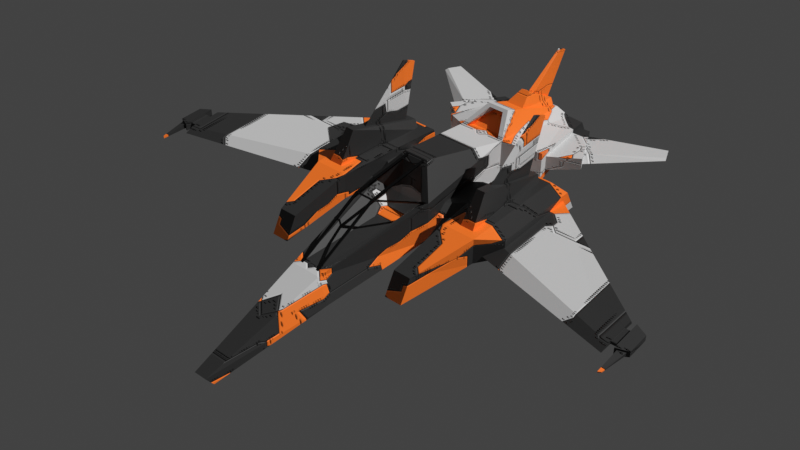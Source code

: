 # Source: Star_Fighter.blend  (saved by Blender 3.3.6; exported with 4.5.12 LTS)
import bpy
from mathutils import Matrix  # noqa: F401  (used for matrix-valued properties, if any)

bpy.ops.wm.read_factory_settings(use_empty=True)
scene = bpy.context.scene
scene.name = 'Scene'

# ---- collections
col_collection = bpy.data.collections.new('Collection'); scene.collection.children.link(col_collection)

# ---- materials (node trees are filled in below, after node groups)
mat_window = bpy.data.materials.new('Window')
mat_decaled_ship = bpy.data.materials.new('Decaled ship')

# ---- node groups
ng_nodegroup_002 = bpy.data.node_groups.new('NodeGroup.002', 'ShaderNodeTree')
_s = ng_nodegroup_002.interface.new_socket(name='Color', in_out='OUTPUT', socket_type='NodeSocketColor')
_s.default_value = (0.0, 0.0, 0.0, 0.0)
_s = ng_nodegroup_002.interface.new_socket(name='Value', in_out='OUTPUT', socket_type='NodeSocketFloat')
_s = ng_nodegroup_002.interface.new_socket(name='Position', in_out='OUTPUT', socket_type='NodeSocketVector')
_s = ng_nodegroup_002.interface.new_socket(name='Vector', in_out='INPUT', socket_type='NodeSocketVector')
_s.hide_value = True
_s = ng_nodegroup_002.interface.new_socket(name='Input', in_out='INPUT', socket_type='NodeSocketFloat')
_N = ng_nodegroup_002.nodes; _L = ng_nodegroup_002.links
n0 = _N.new('ShaderNodeMath'); n0.name = 'Math.001'; n0.location = (244, 238)
n0.operation = 'SUBTRACT'
n1 = _N.new('ShaderNodeTexVoronoi'); n1.name = 'Voronoi Texture'; n1.location = (-79, 212)
n1.distance = 'CHEBYCHEV'
n1.feature = 'F2'
n2 = _N.new('NodeReroute'); n2.name = 'Reroute'; n2.location = (-542, -120)
n2.width = 16
n2.socket_idname = 'NodeSocketVector'
n3 = _N.new('NodeReroute'); n3.name = 'Reroute.001'; n3.location = (-319, 99)
n3.width = 16
n3.socket_idname = 'NodeSocketFloat'
n4 = _N.new('ShaderNodeTexVoronoi'); n4.name = 'Voronoi Texture.001'; n4.location = (-91, -46)
n4.distance = 'CHEBYCHEV'
n5 = _N.new('NodeGroupOutput'); n5.name = 'Group Output'; n5.location = (608, 0)
n6 = _N.new('NodeGroupInput'); n6.name = 'Group Input'; n6.location = (-839, -17)
_L.new(n4.outputs[1], n5.inputs[0])
_L.new(n6.outputs[0], n2.inputs[0])
_L.new(n0.outputs[0], n5.inputs[1])
_L.new(n2.outputs[0], n1.inputs[0])
_L.new(n1.outputs[0], n0.inputs[0])
_L.new(n4.outputs[0], n0.inputs[1])
_L.new(n2.outputs[0], n4.inputs[0])
_L.new(n3.outputs[0], n1.inputs[2])
_L.new(n3.outputs[0], n4.inputs[2])
_L.new(n6.outputs[1], n3.inputs[0])
_L.new(n4.outputs[2], n5.inputs[2])
n5.is_active_output = True

# ---- material node trees
mat_window.use_nodes = True; mat_window.node_tree.nodes.clear()
_N = mat_window.node_tree.nodes; _L = mat_window.node_tree.links
n0 = _N.new('ShaderNodeBsdfPrincipled'); n0.name = 'Principled BSDF'; n0.location = (10, 300)
n0.distribution = 'GGX'
n0.subsurface_method = 'RANDOM_WALK_SKIN'
n0.inputs[0].default_value = (0.0578, 0.0578, 0.0578, 1.0)
n0.inputs[1].default_value = 1.0
n0.inputs[2].default_value = 0.1707
n0.inputs[3].default_value = 1.45
n0.inputs[27].default_value = (0.0, 0.0, 0.0, 1.0)
n0.inputs[28].default_value = 1.0
n1 = _N.new('ShaderNodeOutputMaterial'); n1.name = 'Material Output'; n1.location = (300, 300)
_L.new(n0.outputs[0], n1.inputs[0])
n1.is_active_output = True
mat_decaled_ship.use_nodes = True; mat_decaled_ship.node_tree.nodes.clear()
_N = mat_decaled_ship.node_tree.nodes; _L = mat_decaled_ship.node_tree.links
n0 = _N.new('ShaderNodeMix'); n0.name = 'Mix'; n0.location = (2158, 334)
n0.data_type = 'RGBA'
n0.blend_type = 'MULTIPLY'
n0.inputs[0].default_value = 1.0
n1 = _N.new('ShaderNodeCombineXYZ'); n1.name = 'Combine XYZ'; n1.location = (-895, -37)
n2 = _N.new('ShaderNodeMath'); n2.name = 'Math.001'; n2.location = (660, 648)
n2.operation = 'COMPARE'
n2.inputs[1].default_value = 0.05
n2.inputs[2].default_value = 0.01
n3 = _N.new('ShaderNodeBump'); n3.name = 'Bump'; n3.location = (2428, -14)
n3.inputs[1].default_value = 1.0
n3.inputs[2].default_value = 1.0
n4 = _N.new('ShaderNodeMath'); n4.name = 'Math.004'; n4.location = (732, 381)
n4.operation = 'SUBTRACT'
n4.inputs[0].default_value = 1.0
n5 = _N.new('ShaderNodeMath'); n5.name = 'Math.006'; n5.location = (1008, 679)
n5.operation = 'MULTIPLY'
n5.use_clamp = True
n6 = _N.new('ShaderNodeMath'); n6.name = 'Math.005'; n6.location = (476, 707)
n6.operation = 'LESS_THAN'
n6.inputs[1].default_value = 2.31
n7 = _N.new('ShaderNodeTexVoronoi'); n7.name = 'Voronoi Texture.001'; n7.location = (212, 642)
n7.distance = 'CHEBYCHEV'
n7.inputs[2].default_value = 7.84
n7.inputs[8].default_value = 0.0
n8 = _N.new('ShaderNodeGroup'); n8.name = 'Group.001'; n8.location = (367, 492)
n8.node_tree = ng_nodegroup_002
n8.inputs[1].default_value = 0.4
n9 = _N.new('ShaderNodeTexCoord'); n9.name = 'Texture Coordinate'; n9.location = (-1595, -2)
n10 = _N.new('ShaderNodeMath'); n10.name = 'Math.002'; n10.location = (-1160, 79)
n10.operation = 'ABSOLUTE'
n11 = _N.new('ShaderNodeSeparateXYZ'); n11.name = 'Separate XYZ'; n11.location = (-1387, -21)
n12 = _N.new('ShaderNodeTexVoronoi'); n12.name = 'Voronoi Texture'; n12.location = (-40, 332)
n12.distance = 'CHEBYCHEV'
n12.inputs[2].default_value = 14.05
n12.inputs[8].default_value = 0.0
n13 = _N.new('ShaderNodeMath'); n13.name = 'Math.003'; n13.location = (1370, 552)
n13.operation = 'MULTIPLY'
n13.use_clamp = True
n14 = _N.new('ShaderNodeMath'); n14.name = 'Math'; n14.location = (1475, 397)
n14.operation = 'GREATER_THAN'
n14.inputs[1].default_value = 0.005
n15 = _N.new('ShaderNodeValToRGB'); n15.name = 'ColorRamp.001'; n15.location = (902, 445)
while len(n15.color_ramp.elements) > 1: n15.color_ramp.elements.remove(n15.color_ramp.elements[-1])
n15.color_ramp.elements[0].position = 0.9727; n15.color_ramp.elements[0].color = (0.0, 0.0, 0.0, 1.0)
_e = n15.color_ramp.elements.new(0.9773); _e.color = (1.0, 1.0, 1.0, 1.0)
n16 = _N.new('ShaderNodeVectorMath'); n16.name = 'Vector Math.001'; n16.location = (221, 233)
n16.operation = 'SUBTRACT'
n17 = _N.new('ShaderNodeVectorMath'); n17.name = 'Vector Math.002'; n17.location = (403, 314)
n17.operation = 'DISTANCE'
n18 = _N.new('ShaderNodeMath'); n18.name = 'Math.007'; n18.location = (2140, 12)
n19 = _N.new('ShaderNodeClamp'); n19.name = 'Clamp'; n19.location = (1434, 183)
n19.inputs[1].default_value = 0.005
n19.inputs[2].default_value = 0.02
n20 = _N.new('ShaderNodeVectorMath'); n20.name = 'Vector Math.003'; n20.location = (-671, 51)
n20.operation = 'MULTIPLY'
n20.inputs[1].default_value = (1.0, 3.0, 1.0)
n21 = _N.new('ShaderNodeOutputMaterial'); n21.name = 'Material Output'; n21.location = (3709, 197)
n22 = _N.new('ShaderNodeBsdfPrincipled'); n22.name = 'Principled BSDF'; n22.location = (2814, 159)
n22.distribution = 'GGX'
n22.subsurface_method = 'RANDOM_WALK_SKIN'
n22.inputs[3].default_value = 1.45
n22.inputs[27].default_value = (0.0, 0.0, 0.0, 1.0)
n22.inputs[28].default_value = 1.0
n23 = _N.new('ShaderNodeVectorMath'); n23.name = 'Vector Math'; n23.location = (-411, 41)
n23.inputs[1].default_value = (0.0, 176.1, -393.9)
n24 = _N.new('ShaderNodeMix'); n24.name = 'Mix.001'; n24.location = (1573, -607)
n24.data_type = 'RGBA'
n24.inputs[7].default_value = (1.0, 0.8385, 0.0, 1.0)
n25 = _N.new('ShaderNodeMath'); n25.name = 'Math.009'; n25.location = (-278, -287)
n25.inputs[1].default_value = 2300.0
n26 = _N.new('ShaderNodeVectorMath'); n26.name = 'Vector Math.004'; n26.location = (-504, -323)
n26.operation = 'MULTIPLY'
n26.inputs[1].default_value = (1.0, 0.0, 1.0)
n27 = _N.new('ShaderNodeMath'); n27.name = 'Math.008'; n27.location = (-62, -365)
n27.operation = 'MODULO'
n27.inputs[1].default_value = 0.25
n28 = _N.new('ShaderNodeMath'); n28.name = 'Math.011'; n28.location = (158, -352)
n28.operation = 'DIVIDE'
n28.inputs[1].default_value = 0.25
n29 = _N.new('ShaderNodeGroup'); n29.name = 'Group'; n29.location = (414, 45)
n29.node_tree = ng_nodegroup_002
n29.inputs[1].default_value = 0.4
n30 = _N.new('ShaderNodeValToRGB'); n30.name = 'ColorRamp.003'; n30.location = (483, -295)
n30.color_ramp.interpolation = 'CONSTANT'
while len(n30.color_ramp.elements) > 1: n30.color_ramp.elements.remove(n30.color_ramp.elements[-1])
n30.color_ramp.elements[0].position = 0.0; n30.color_ramp.elements[0].color = (0.0, 0.0, 0.0, 1.0)
_e = n30.color_ramp.elements.new(0.5582); _e.color = (1.0, 1.0, 1.0, 1.0)
n31 = _N.new('ShaderNodeValToRGB'); n31.name = 'ColorRamp.002'; n31.location = (508, -551)
n31.color_ramp.interpolation = 'CONSTANT'
while len(n31.color_ramp.elements) > 1: n31.color_ramp.elements.remove(n31.color_ramp.elements[-1])
n31.color_ramp.elements[0].position = 0.0; n31.color_ramp.elements[0].color = (0.0, 0.0, 0.0, 1.0)
_e = n31.color_ramp.elements.new(0.5); _e.color = (1.0, 1.0, 1.0, 1.0)
n32 = _N.new('ShaderNodeMath'); n32.name = 'Math.010'; n32.location = (1401, -597)
n32.operation = 'MULTIPLY'
n33 = _N.new('ShaderNodeValToRGB'); n33.name = 'ColorRamp'; n33.location = (1123, -304)
n33.color_ramp.interpolation = 'CONSTANT'
while len(n33.color_ramp.elements) > 1: n33.color_ramp.elements.remove(n33.color_ramp.elements[-1])
n33.color_ramp.elements[0].position = 0.1455; n33.color_ramp.elements[0].color = (0.02764, 0.02764, 0.02764, 1.0)
_e = n33.color_ramp.elements.new(0.4909); _e.color = (0.62, 0.62, 0.62, 1.0)
_e = n33.color_ramp.elements.new(0.6591); _e.color = (1.0, 0.2038, 0.0196, 1.0)
_L.new(n0.outputs[2], n22.inputs[0])
_L.new(n29.outputs[0], n33.inputs[0])
_L.new(n23.outputs[0], n29.inputs[0])
_L.new(n9.outputs[3], n11.inputs[0])
_L.new(n20.outputs[0], n23.inputs[0])
_L.new(n29.outputs[1], n14.inputs[0])
_L.new(n23.outputs[0], n12.inputs[0])
_L.new(n12.outputs[2], n8.inputs[0])
_L.new(n8.outputs[1], n2.inputs[0])
_L.new(n14.outputs[0], n0.inputs[6])
_L.new(n23.outputs[0], n16.inputs[0])
_L.new(n16.outputs[0], n17.inputs[0])
_L.new(n15.outputs[0], n13.inputs[1])
_L.new(n5.outputs[0], n13.inputs[0])
_L.new(n18.outputs[0], n3.inputs[3])
_L.new(n3.outputs[0], n22.inputs[5])
_L.new(n12.outputs[2], n16.inputs[1])
_L.new(n17.outputs[1], n4.inputs[1])
_L.new(n4.outputs[0], n15.inputs[0])
_L.new(n7.outputs[1], n6.inputs[0])
_L.new(n2.outputs[0], n5.inputs[0])
_L.new(n6.outputs[0], n5.inputs[1])
_L.new(n12.outputs[2], n7.inputs[0])
_L.new(n11.outputs[1], n1.inputs[1])
_L.new(n11.outputs[2], n10.inputs[0])
_L.new(n10.outputs[0], n1.inputs[2])
_L.new(n11.outputs[0], n1.inputs[0])
_L.new(n29.outputs[1], n19.inputs[0])
_L.new(n13.outputs[0], n18.inputs[0])
_L.new(n19.outputs[0], n18.inputs[1])
_L.new(n1.outputs[0], n20.inputs[0])
_L.new(n22.outputs[0], n21.inputs[0])
_L.new(n32.outputs[0], n24.inputs[0])
_L.new(n28.outputs[0], n31.inputs[0])
_L.new(n25.outputs[0], n27.inputs[0])
_L.new(n26.outputs[0], n25.inputs[0])
_L.new(n23.outputs[0], n26.inputs[0])
_L.new(n29.outputs[0], n30.inputs[0])
_L.new(n30.outputs[0], n32.inputs[0])
_L.new(n27.outputs[0], n28.inputs[0])
_L.new(n33.outputs[0], n0.inputs[7])
_L.new(n31.outputs[0], n32.inputs[1])
n21.is_active_output = True

# ---- world
world_world = bpy.data.worlds.new('World'); scene.world = world_world
world_world.use_nodes = True; world_world.node_tree.nodes.clear()
_N = world_world.node_tree.nodes; _L = world_world.node_tree.links
n0 = _N.new('ShaderNodeOutputWorld'); n0.name = 'World Output'; n0.location = (300, 300)
n1 = _N.new('ShaderNodeBackground'); n1.name = 'Background'; n1.location = (10, 300)
n1.inputs[0].default_value = (0.1376, 0.1376, 0.1376, 1.0)
n1.inputs[1].default_value = 0.4
_L.new(n1.outputs[0], n0.inputs[0])
n0.is_active_output = True
world_world.color = (0.05088, 0.05088, 0.05088)
world_world.use_sun_shadow = False
world_world.sun_shadow_jitter_overblur = 0.0

# ---- cameras
cam_camera = bpy.data.cameras.new('Camera')

# ---- lights
light_point = bpy.data.lights.new('Point', 'SUN')
light_point.transmission_factor = 0.0
light_point.energy = 3.0
light_point.shadow_soft_size = 0.25

# ---- meshes
me_cube = bpy.data.meshes.new('Cube')
me_cube.from_pydata([(-2.782, 0.2629, 2.718), (-2.782, 0.2629, 2.688), (-2.782, 0.1776, 2.718), (-2.782, 0.1776, 2.688), (-5.2, 0.2594, 2.861), (-5.2, 0.2594, 2.831), (-5.2, 0.1741, 2.861), (-5.2, 0.1741, 2.831)], [], [(0, 4, 6, 2), (3, 2, 6, 7), (7, 6, 4, 5), (5, 1, 3, 7), (1, 0, 2, 3), (5, 4, 0, 1)])
_uv = me_cube.uv_layers.new(name='UVMap')
_uv.uv.foreach_set('vector', [0.625, 0.5, 0.875, 0.5, 0.875, 0.75, 0.625, 0.75, 0.375, 0.75, 0.625, 0.75, 0.625, 1.0, 0.375, 1.0, 0.375, 0.0, 0.625, 0.0, 0.625, 0.25, 0.375, 0.25, 0.125, 0.5, 0.375, 0.5, 0.375, 0.75, 0.125, 0.75, 0.375, 0.5, 0.625, 0.5, 0.625, 0.75, 0.375, 0.75, 0.375, 0.25, 0.625, 0.25, 0.625, 0.5, 0.375, 0.5])
me_cube.materials.append(mat_window)
me_cube.use_remesh_preserve_volume = False
me_cube.use_remesh_preserve_attributes = False
me_cube.use_mirror_vertex_groups = False
me_cube.update()
me_ship = bpy.data.meshes.new('Ship')
me_ship.from_pydata([(-9.46, -1.137, 6.199e-06), (-5.993, -0.7529, 6.199e-06), (1.314, 0.4593, 6.199e-06), (-1.659, 1.229, 6.199e-06), (4.734, -0.5542, 6.199e-06), (4.978, -1.015, 6.199e-06), (-3.032, -0.1439, 6.199e-06), (4.961, -0.4791, 6.199e-06), (4.802, -0.1808, 6.199e-06), (2.092, 0.9593, 6.199e-06), (1.999, 0.8962, 6.199e-06), (2.315, 0.7651, 6.199e-06), (5.291, -1.103, 6.199e-06), (5.248, -1.022, 6.199e-06), (4.684, -0.1763, 6.199e-06), (4.748, 0.07745, 6.199e-06), (5.466, 1.402, 6.199e-06), (5.133, 1.57, 6.199e-06), (4.595, 0.0843, 6.199e-06), (-2.339, -0.7529, 6.199e-06), (-9.646, -0.8698, 6.199e-06), (1.314, -1.146, 6.199e-06), (-5.993, 0.02858, 6.199e-06), (-5.824, 0.0485, 6.199e-06), (1.63, 0.3716, 6.199e-06), (5.004, -0.5605, 6.199e-06), (2.899, 0.5771, 6.199e-06), (3.478, 0.8591, 6.199e-06), (3.567, 0.7011, 6.199e-06), (-2.339, -0.7529, -0.984), (-5.993, -0.7529, -0.7137), (-5.993, 0.02858, -0.437), (-2.339, 0.4593, -0.984), (-9.46, -1.137, -0.2444), (-1.659, 1.229, -0.3726), (1.314, 0.4593, -0.578), (1.314, 0.4593, -0.7137), (1.314, -1.146, -0.7137), (-9.646, -0.8698, -0.1868), (2.034, -0.9221, -1.649), (5.186, -0.9046, -1.179), (5.291, -1.103, -0.7137), (4.888, -0.8466, -1.09), (4.753, -0.5901, -1.09), (4.978, -1.015, -0.6937), (4.961, -0.4791, -0.7137), (4.984, -0.523, -1.179), (2.034, 0.06016, -1.649), (1.247, -0.8213, -1.396), (-2.647, -0.4622, -1.717), (-2.647, -0.4622, -2.711), (1.247, -0.8213, -2.711), (0.8802, 0.1863, -2.712), (0.88, 0.1814, -1.396), (-4.968, -0.5839, -1.717), (-4.607, 0.05859, -1.717), (-4.607, 0.05859, -2.235), (-4.968, -0.5839, -2.235), (-2.647, 0.3416, -1.717), (-2.647, 0.3357, -2.71), (1.247, -0.6181, -3.263), (0.8798, 0.088, -3.262), (-2.02, 0.2102, -3.264), (-2.02, -0.3638, -3.263), (-5.824, 0.0485, -0.2789), (-2.365, 0.4232, -0.8112), (-3.032, -0.1439, -0.2638), (4.802, -0.1808, -0.3399), (2.092, 0.9593, -0.3399), (1.999, 0.8962, -0.2283), (1.63, 0.3716, -0.517), (2.315, 0.7651, -0.1673), (5.023, -0.5964, -1.09), (5.158, -0.8529, -1.09), (5.248, -1.022, -0.6937), (-3.291, -0.1665, -7.723), (-2.579, -0.1665, -7.723), (-2.424, -0.2048, -7.376), (-3.447, -0.2048, -7.376), (-3.291, 0.009574, -7.723), (-3.447, 0.0479, -7.376), (-2.424, 0.0479, -7.376), (-2.579, 0.009574, -7.723), (-2.257, -0.1668, -7.174), (-3.648, -0.1028, -7.167), (-3.374, 0.002815, -7.169), (-2.355, -0.007442, -7.185), (-2.011, -0.04608, -3.151), (-2.428, -0.2609, -2.765), (-1.994, -0.1379, -3.158), (0.897, -0.3355, -3.171), (0.773, -0.09935, -3.16), (0.4482, -0.5363, -1.546), (-0.1707, -0.5484, -0.6991), (-2.036, -0.2449, -0.8481), (-1.385, -0.276, -1.632), (-1.605, 0.02343, -0.8568), (-0.9546, -0.007739, -1.641), (-0.2988, -0.07388, -0.6853), (0.3201, -0.06181, -1.533), (-2.633, -0.1171, -7.407), (-2.633, -0.1171, -7.132), (-3.237, -0.1171, -7.132), (-3.237, -0.1171, -7.407), (-3.237, -0.0398, -7.132), (-3.237, -0.0398, -7.407), (-2.633, -0.0398, -7.132), (-2.633, -0.0398, -7.407), (0.6629, 0.1232, -2.493), (0.6986, 0.4107, -2.386), (0.6986, 0.4107, -1.953), (0.6629, 0.1232, -1.802), (-1.798, 1.187, -2.133), (-2.429, 0.2614, -2.09), (-1.798, 1.187, -2.386), (-2.429, 0.2614, -2.493), (2.25, -0.6962, -1.48), (2.998, -0.6686, -2.421), (4.79, -0.7376, -1.582), (4.752, -0.7845, -1.08), (4.79, -0.5866, -1.582), (4.752, -0.5911, -1.08), (2.998, -0.2888, -2.421), (2.25, -0.2097, -1.48), (4.684, -0.1763, -0.2898), (4.748, 0.07745, -0.1333), (2.899, 0.5771, -0.2898), (3.478, 0.8591, -0.1333), (-4.256, -0.09585, -7.439), (-4.256, -0.06106, -7.439), (-4.199, -0.06716, -7.521), (-4.199, -0.08976, -7.521), (-3.358, -0.1487, -7.438), (-3.259, -0.1241, -7.661), (-3.259, -0.0328, -7.661), (-3.358, -0.008184, -7.438), (5.483, -0.6909, -3.905), (4.921, -0.625, -4.122), (5.025, -0.5869, -4.078), (5.483, -0.648, -3.905), (0.9675, 2.135, -2.281), (0.5313, 2.335, -2.285), (0.4755, 2.354, -2.225), (0.9675, 2.135, -2.217), (0.391, 0.4486, -2.281), (0.391, 0.4486, -2.065), (-1.294, 0.98, -2.18), (-0.9135, 0.8844, -2.309), (3.151, -0.625, -2.264), (4.552, -0.6909, -1.609), (4.552, -0.6257, -1.609), (3.462, -0.4443, -2.184), (5.182, 1.541, -0.0364), (5.466, 1.402, -0.0364), (4.595, 0.0843, -0.07538), (3.77, 0.5948, -0.07538), (-1.818, 1.05, 6.199e-06), (-1.867, -0.1048, 6.199e-06), (-1.867, -0.1048, -0.3383), (-1.818, 1.05, -0.3033), (-1.819, 1.05, -0.3436), (-1.853, 1.011, -0.359), (-1.854, 1.009, -0.3549)], [], [(22, 31, 38, 20), (3, 159, 156), (136, 149, 148, 137), (114, 115, 113, 112), (109, 114, 112, 110), (34, 35, 36), (128, 132, 135, 129), (109, 108, 115, 114), (125, 124, 126, 127), (74, 13, 12, 41), (44, 42, 5), (86, 91, 90, 83), (53, 58, 49, 48), (143, 145, 144, 140), (139, 150, 149, 136), (6, 66, 64, 23), (4, 5, 42, 43), (62, 63, 50, 59), (110, 111, 108, 109), (84, 88, 87, 85), (39, 47, 46, 40), (52, 61, 62), (52, 62, 59), (50, 63, 60), (50, 60, 51), (32, 34, 36), (94, 95, 92, 93), (65, 66, 158, 162), (32, 65, 162, 161), (65, 64, 66), (32, 161, 160, 34), (3, 34, 160, 159), (7, 45, 67), (7, 67, 8), (50, 57, 56, 59), (9, 68, 69), (9, 69, 10), (35, 70, 71), (35, 71, 69), (70, 35, 2, 24), (46, 72, 73), (46, 73, 40), (30, 33, 38, 31), (127, 126, 26, 27), (40, 41, 37, 39), (31, 32, 29, 30), (82, 76, 75, 79), (47, 36, 45, 46), (77, 78, 75, 76), (21, 37, 41, 12), (78, 80, 79, 75), (93, 92, 99, 98), (122, 123, 121, 120), (125, 15, 14, 124), (44, 5, 13, 74), (83, 84, 85), (83, 85, 86), (61, 52, 51, 60), (42, 73, 72, 43), (89, 83, 90), (137, 148, 151, 138), (84, 83, 89, 88), (141, 147, 146, 142), (17, 152, 155, 28), (65, 32, 31, 64), (138, 151, 150, 139), (104, 105, 103, 102), (15, 125, 127, 27), (101, 100, 107, 106), (77, 81, 80, 78), (120, 121, 119, 118), (74, 41, 40, 73), (49, 54, 57, 50), (81, 82, 79, 80), (85, 87, 91, 86), (38, 33, 0, 20), (69, 68, 36, 35), (142, 146, 145, 143), (32, 36, 37, 29), (118, 119, 116, 117), (52, 59, 58, 53), (153, 154, 155, 152), (96, 97, 95, 94), (1, 0, 33, 30), (132, 128, 131), (132, 131, 133), (19, 29, 37, 21), (134, 130, 129), (134, 129, 135), (130, 131, 128, 129), (130, 134, 133, 131), (81, 77, 76, 82), (136, 137, 138), (136, 138, 139), (140, 141, 142), (140, 142, 143), (117, 116, 123, 122), (58, 55, 54, 49), (67, 45, 36, 68), (39, 37, 36, 47), (140, 144, 147, 141), (153, 16, 18, 154), (71, 70, 24, 11), (112, 113, 111, 110), (152, 17, 16), (152, 16, 153), (43, 72, 25, 4), (61, 60, 63, 62), (50, 51, 48, 49), (71, 11, 10, 69), (8, 67, 68, 9), (30, 29, 19, 1), (2, 35, 34, 3), (22, 23, 64), (22, 64, 31), (53, 48, 51, 52), (44, 74, 73, 42), (117, 122, 120, 118), (72, 46, 45), (72, 45, 25), (7, 25, 45), (66, 6, 157, 158), (56, 57, 54, 55), (59, 56, 55, 58), (106, 107, 105, 104), (98, 99, 97, 96), (158, 159, 160, 161, 162), (156, 159, 158, 157), (102, 103, 100, 101)])
me_ship.materials.append(mat_decaled_ship)
me_ship.use_remesh_fix_poles = True
me_ship.use_remesh_preserve_attributes = False
me_ship.use_mirror_vertex_groups = False
me_ship.update()
me_cube_001 = bpy.data.meshes.new('Cube.001')
me_cube_001.from_pydata([(-1.488, 0.2785, 1.411), (-1.488, 0.2785, 1.38), (-1.488, 0.1933, 1.411), (-1.488, 0.1933, 1.38), (-3.57, 0.2758, 1.557), (-3.57, 0.2758, 1.527), (-3.57, 0.1905, 1.557), (-3.57, 0.1905, 1.527)], [], [(0, 4, 6, 2), (3, 2, 6, 7), (7, 6, 4, 5), (5, 1, 3, 7), (1, 0, 2, 3), (5, 4, 0, 1)])
_uv = me_cube_001.uv_layers.new(name='UVMap')
_uv.uv.foreach_set('vector', [0.625, 0.5, 0.875, 0.5, 0.875, 0.75, 0.625, 0.75, 0.375, 0.75, 0.625, 0.75, 0.625, 1.0, 0.375, 1.0, 0.375, 0.0, 0.625, 0.0, 0.625, 0.25, 0.375, 0.25, 0.125, 0.5, 0.375, 0.5, 0.375, 0.75, 0.125, 0.75, 0.375, 0.5, 0.625, 0.5, 0.625, 0.75, 0.375, 0.75, 0.375, 0.25, 0.625, 0.25, 0.625, 0.5, 0.375, 0.5])
me_cube_001.materials.append(mat_window)
me_cube_001.use_remesh_preserve_volume = False
me_cube_001.use_remesh_preserve_attributes = False
me_cube_001.use_mirror_vertex_groups = False
me_cube_001.update()
me_cube_002 = bpy.data.meshes.new('Cube.002')
me_cube_002.from_pydata([(-2.781, -0.2658, 2.709), (-2.781, -0.2658, 2.678), (-2.781, -0.351, 2.709), (-2.781, -0.351, 2.678), (-5.199, -0.2692, 2.852), (-5.199, -0.2692, 2.822), (-5.199, -0.3545, 2.852), (-5.199, -0.3545, 2.822)], [], [(0, 4, 6, 2), (3, 2, 6, 7), (7, 6, 4, 5), (5, 1, 3, 7), (1, 0, 2, 3), (5, 4, 0, 1)])
_uv = me_cube_002.uv_layers.new(name='UVMap')
_uv.uv.foreach_set('vector', [0.625, 0.5, 0.875, 0.5, 0.875, 0.75, 0.625, 0.75, 0.375, 0.75, 0.625, 0.75, 0.625, 1.0, 0.375, 1.0, 0.375, 0.0, 0.625, 0.0, 0.625, 0.25, 0.375, 0.25, 0.125, 0.5, 0.375, 0.5, 0.375, 0.75, 0.125, 0.75, 0.375, 0.5, 0.625, 0.5, 0.625, 0.75, 0.375, 0.75, 0.375, 0.25, 0.625, 0.25, 0.625, 0.5, 0.375, 0.5])
me_cube_002.materials.append(mat_window)
me_cube_002.use_remesh_preserve_volume = False
me_cube_002.use_remesh_preserve_attributes = False
me_cube_002.use_mirror_vertex_groups = False
me_cube_002.update()
me_cube_003 = bpy.data.meshes.new('Cube.003')
me_cube_003.from_pydata([(-1.486, -0.2501, 1.401), (-1.486, -0.2501, 1.371), (-1.486, -0.3353, 1.401), (-1.486, -0.3353, 1.371), (-3.569, -0.2528, 1.548), (-3.569, -0.2528, 1.518), (-3.569, -0.3381, 1.548), (-3.569, -0.3381, 1.518)], [], [(0, 4, 6, 2), (3, 2, 6, 7), (7, 6, 4, 5), (5, 1, 3, 7), (1, 0, 2, 3), (5, 4, 0, 1)])
_uv = me_cube_003.uv_layers.new(name='UVMap')
_uv.uv.foreach_set('vector', [0.625, 0.5, 0.875, 0.5, 0.875, 0.75, 0.625, 0.75, 0.375, 0.75, 0.625, 0.75, 0.625, 1.0, 0.375, 1.0, 0.375, 0.0, 0.625, 0.0, 0.625, 0.25, 0.375, 0.25, 0.125, 0.5, 0.375, 0.5, 0.375, 0.75, 0.125, 0.75, 0.375, 0.5, 0.625, 0.5, 0.625, 0.75, 0.375, 0.75, 0.375, 0.25, 0.625, 0.25, 0.625, 0.5, 0.375, 0.5])
me_cube_003.materials.append(mat_window)
me_cube_003.use_remesh_preserve_volume = False
me_cube_003.use_remesh_preserve_attributes = False
me_cube_003.use_mirror_vertex_groups = False
me_cube_003.update()
me_cube_004 = bpy.data.meshes.new('Cube.004')
me_cube_004.from_pydata([(-3.522, 0.2274, 1.547), (-3.522, 0.2274, 1.517), (-3.521, -0.2867, 1.539), (-3.521, -0.2867, 1.509), (-3.571, 0.2319, 1.552), (-3.571, 0.2319, 1.522), (-3.57, -0.2823, 1.545), (-3.57, -0.2823, 1.514)], [], [(0, 4, 6, 2), (3, 2, 6, 7), (7, 6, 4, 5), (5, 1, 3, 7), (1, 0, 2, 3), (5, 4, 0, 1)])
_uv = me_cube_004.uv_layers.new(name='UVMap')
_uv.uv.foreach_set('vector', [0.625, 0.5, 0.875, 0.5, 0.875, 0.75, 0.625, 0.75, 0.375, 0.75, 0.625, 0.75, 0.625, 1.0, 0.375, 1.0, 0.375, 0.0, 0.625, 0.0, 0.625, 0.25, 0.375, 0.25, 0.125, 0.5, 0.375, 0.5, 0.375, 0.75, 0.125, 0.75, 0.375, 0.5, 0.625, 0.5, 0.625, 0.75, 0.375, 0.75, 0.375, 0.25, 0.625, 0.25, 0.625, 0.5, 0.375, 0.5])
me_cube_004.materials.append(mat_window)
me_cube_004.use_remesh_preserve_volume = False
me_cube_004.use_remesh_preserve_attributes = False
me_cube_004.use_mirror_vertex_groups = False
me_cube_004.update()
me_cube_005 = bpy.data.meshes.new('Cube.005')
me_cube_005.from_pydata([(-1.769, -1.698, -0.4027), (-1.769, -1.698, -0.433), (-1.769, -1.783, -0.4027), (-1.769, -1.783, -0.433), (-3.448, -1.729, -0.2612), (-3.448, -1.729, -0.2914), (-3.448, -1.814, -0.2612), (-3.448, -1.814, -0.2914)], [], [(0, 4, 6, 2), (3, 2, 6, 7), (7, 6, 4, 5), (5, 1, 3, 7), (1, 0, 2, 3), (5, 4, 0, 1)])
_uv = me_cube_005.uv_layers.new(name='UVMap')
_uv.uv.foreach_set('vector', [0.625, 0.5, 0.875, 0.5, 0.875, 0.75, 0.625, 0.75, 0.375, 0.75, 0.625, 0.75, 0.625, 1.0, 0.375, 1.0, 0.375, 0.0, 0.625, 0.0, 0.625, 0.25, 0.375, 0.25, 0.125, 0.5, 0.375, 0.5, 0.375, 0.75, 0.125, 0.75, 0.375, 0.5, 0.625, 0.5, 0.625, 0.75, 0.375, 0.75, 0.375, 0.25, 0.625, 0.25, 0.625, 0.5, 0.375, 0.5])
me_cube_005.materials.append(mat_window)
me_cube_005.use_remesh_preserve_volume = False
me_cube_005.use_remesh_preserve_attributes = False
me_cube_005.use_mirror_vertex_groups = False
me_cube_005.update()
me_cube_006 = bpy.data.meshes.new('Cube.006')
me_cube_006.from_pydata([(-1.734, 1.857, 0.3518), (-1.734, 1.857, 0.3215), (-1.734, 1.771, 0.3518), (-1.734, 1.771, 0.3215), (-3.414, 1.825, 0.4934), (-3.414, 1.825, 0.4631), (-3.414, 1.74, 0.4934), (-3.414, 1.74, 0.4631)], [], [(0, 4, 6, 2), (3, 2, 6, 7), (7, 6, 4, 5), (5, 1, 3, 7), (1, 0, 2, 3), (5, 4, 0, 1)])
_uv = me_cube_006.uv_layers.new(name='UVMap')
_uv.uv.foreach_set('vector', [0.625, 0.5, 0.875, 0.5, 0.875, 0.75, 0.625, 0.75, 0.375, 0.75, 0.625, 0.75, 0.625, 1.0, 0.375, 1.0, 0.375, 0.0, 0.625, 0.0, 0.625, 0.25, 0.375, 0.25, 0.125, 0.5, 0.375, 0.5, 0.375, 0.75, 0.125, 0.75, 0.375, 0.5, 0.625, 0.5, 0.625, 0.75, 0.375, 0.75, 0.375, 0.25, 0.625, 0.25, 0.625, 0.5, 0.375, 0.5])
me_cube_006.materials.append(mat_window)
me_cube_006.use_remesh_preserve_volume = False
me_cube_006.use_remesh_preserve_attributes = False
me_cube_006.use_mirror_vertex_groups = False
me_cube_006.update()

# ---- objects
ob_cube = bpy.data.objects.new('Cube', me_cube)
ob_ship = bpy.data.objects.new('Ship', me_ship)
ob_cube_001 = bpy.data.objects.new('Cube.001', me_cube_001)
ob_cube_002 = bpy.data.objects.new('Cube.002', me_cube_002)
ob_cube_003 = bpy.data.objects.new('Cube.003', me_cube_003)
ob_cube_004 = bpy.data.objects.new('Cube.004', me_cube_004)
ob_cube_005 = bpy.data.objects.new('Cube.005', me_cube_005)
ob_cube_006 = bpy.data.objects.new('Cube.006', me_cube_006)
ob_point = bpy.data.objects.new('Point', light_point)
ob_camera = bpy.data.objects.new('Camera', cam_camera)

# ---- transforms, parenting, visibility, modifiers, constraints
ob_cube.parent = ob_ship
ob_cube.matrix_parent_inverse = Matrix(((1.0, -0.0, 0.0, -9.646), (-0.0, 7.55e-08, 1.0, -1.146), (-0.0, -1.0, 7.55e-08, -7.723), (0.0, 0.0, -0.0, 1.0)))
ob_cube.location = (9.646, -7.723, 1.146)
ob_cube.rotation_euler = (-0.01606, -0.501, -0.002665)
ob_cube.lock_rotations_4d = False
ob_cube.empty_display_type = 'ARROWS'
ob_cube.lineart.crease_threshold = 0.0
ob_ship.location = (0.0, 0.0, 0.0)
ob_ship.rotation_euler = (1.571, -0.0, 0.0)
ob_ship.lineart.crease_threshold = 0.0
_m = ob_ship.modifiers.new('Mirror', 'MIRROR')
_m.use_axis = (False, False, True)
_m.use_clip = True
ob_cube_001.parent = ob_ship
ob_cube_001.matrix_parent_inverse = Matrix(((1.0, -0.0, 0.0, -9.646), (-0.0, 7.55e-08, 1.0, -1.146), (-0.0, -1.0, 7.55e-08, -7.723), (0.0, 0.0, -0.0, 1.0)))
ob_cube_001.location = (9.646, -7.723, 1.146)
ob_cube_001.rotation_euler = (-0.01702, -0.1384, -0.00236)
ob_cube_001.lock_rotations_4d = False
ob_cube_001.empty_display_type = 'ARROWS'
ob_cube_001.lineart.crease_threshold = 0.0
ob_cube_002.parent = ob_ship
ob_cube_002.matrix_parent_inverse = Matrix(((1.0, -0.0, 0.0, -9.646), (-0.0, 7.55e-08, 1.0, -1.146), (-0.0, -1.0, 7.55e-08, -7.723), (0.0, 0.0, -0.0, 1.0)))
ob_cube_002.location = (9.646, -7.723, 1.146)
ob_cube_002.rotation_euler = (-0.01606, -0.501, -0.002665)
ob_cube_002.lock_rotations_4d = False
ob_cube_002.empty_display_type = 'ARROWS'
ob_cube_002.lineart.crease_threshold = 0.0
ob_cube_003.parent = ob_ship
ob_cube_003.matrix_parent_inverse = Matrix(((1.0, -0.0, 0.0, -9.646), (-0.0, 7.55e-08, 1.0, -1.146), (-0.0, -1.0, 7.55e-08, -7.723), (0.0, 0.0, -0.0, 1.0)))
ob_cube_003.location = (9.646, -7.723, 1.146)
ob_cube_003.rotation_euler = (-0.01702, -0.1384, -0.00236)
ob_cube_003.lock_rotations_4d = False
ob_cube_003.empty_display_type = 'ARROWS'
ob_cube_003.lineart.crease_threshold = 0.0
ob_cube_004.parent = ob_ship
ob_cube_004.matrix_parent_inverse = Matrix(((1.0, -0.0, 0.0, -9.646), (-0.0, 7.55e-08, 1.0, -1.146), (-0.0, -1.0, 7.55e-08, -7.723), (0.0, 0.0, -0.0, 1.0)))
ob_cube_004.location = (9.646, -7.723, 1.146)
ob_cube_004.rotation_euler = (-0.01702, -0.1384, -0.00236)
ob_cube_004.lock_rotations_4d = False
ob_cube_004.empty_display_type = 'ARROWS'
ob_cube_004.lineart.crease_threshold = 0.0
ob_cube_005.parent = ob_ship
ob_cube_005.matrix_parent_inverse = Matrix(((1.0, -0.0, 0.0, -9.646), (-0.0, 7.55e-08, 1.0, -1.146), (-0.0, -1.0, 7.55e-08, -7.723), (0.0, 0.0, -0.0, 1.0)))
ob_cube_005.location = (9.646, -7.723, 1.146)
ob_cube_005.rotation_euler = (-0.2065, 0.273, -0.4316)
ob_cube_005.lock_rotations_4d = False
ob_cube_005.empty_display_type = 'ARROWS'
ob_cube_005.lineart.crease_threshold = 0.0
ob_cube_006.parent = ob_ship
ob_cube_006.matrix_parent_inverse = Matrix(((1.0, -0.0, 0.0, -9.646), (-0.0, 7.55e-08, 1.0, -1.146), (-0.0, -1.0, 7.55e-08, -7.723), (0.0, 0.0, -0.0, 1.0)))
ob_cube_006.location = (9.646, -7.723, 1.146)
ob_cube_006.rotation_euler = (-0.2065, 0.273, 0.4456)
ob_cube_006.lock_rotations_4d = False
ob_cube_006.empty_display_type = 'ARROWS'
ob_cube_006.lineart.crease_threshold = 0.0
ob_point.location = (-1.611, -9.525, 9.722)
ob_point.rotation_euler = (0.6789, -0.3493, 1.01)
ob_camera.location = (-20.73, -15.44, 18.02)
ob_camera.rotation_euler = (0.9076, -9.24e-07, -0.8727)

# ---- collection membership
col_collection.objects.link(ob_cube)
col_collection.objects.link(ob_ship)
col_collection.objects.link(ob_cube_001)
col_collection.objects.link(ob_cube_002)
col_collection.objects.link(ob_cube_003)
col_collection.objects.link(ob_cube_004)
col_collection.objects.link(ob_cube_005)
col_collection.objects.link(ob_cube_006)
col_collection.objects.link(ob_point)
col_collection.objects.link(ob_camera)

# ---- scene / render settings (as saved in the file)
scene.camera = ob_camera
scene.frame_start = 1; scene.frame_end = 250; scene.frame_set(133)
scene.render.engine = 'CYCLES'
scene.cycles.use_denoising = False
scene.cycles.samples = 32
scene.cycles.sampling_pattern = 'TABULATED_SOBOL'
scene.cycles.use_adaptive_sampling = False
scene.cycles.use_light_tree = False
scene.view_settings.view_transform = 'Standard'
bpy.context.view_layer.update()

